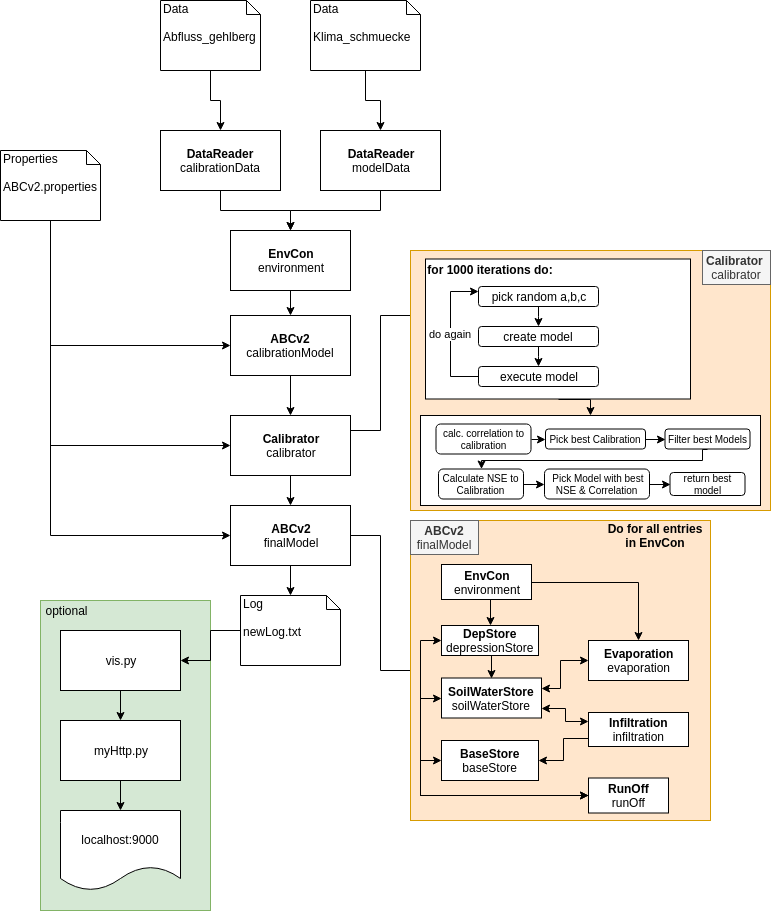

The diagram above was exported from draw.io. Its source (the exported page's mxGraphModel, read from the mxfile embedded in the PNG):
<mxGraphModel dx="1394" dy="835" grid="1" gridSize="10" guides="1" tooltips="1" connect="1" arrows="1" fold="1" page="1" pageScale="1" pageWidth="827" pageHeight="1169" math="0" shadow="0">
  <root>
    <mxCell id="0" />
    <mxCell id="1" parent="0" />
    <mxCell id="uhC827p6QTBoIbnO3Fbg-28" value="" style="rounded=0;whiteSpace=wrap;html=1;fillColor=#d5e8d4;strokeColor=#82b366;" parent="1" vertex="1">
      <mxGeometry x="60" y="650" width="170" height="310" as="geometry" />
    </mxCell>
    <mxCell id="uhC827p6QTBoIbnO3Fbg-6" style="edgeStyle=orthogonalEdgeStyle;rounded=0;orthogonalLoop=1;jettySize=auto;html=1;exitX=0.5;exitY=1;exitDx=0;exitDy=0;exitPerimeter=0;" parent="1" source="uhC827p6QTBoIbnO3Fbg-1" target="uhC827p6QTBoIbnO3Fbg-4" edge="1">
      <mxGeometry relative="1" as="geometry" />
    </mxCell>
    <mxCell id="uhC827p6QTBoIbnO3Fbg-1" value="&lt;span style=&quot;background-color: rgb(255 , 255 , 255)&quot;&gt;Data&amp;nbsp;&lt;br&gt;&lt;br&gt;Abfluss_gehlberg&lt;/span&gt;&lt;br&gt;" style="shape=note;whiteSpace=wrap;html=1;size=14;verticalAlign=top;align=left;spacingTop=-6;" parent="1" vertex="1">
      <mxGeometry x="180" y="50" width="100" height="70" as="geometry" />
    </mxCell>
    <mxCell id="uhC827p6QTBoIbnO3Fbg-7" style="edgeStyle=orthogonalEdgeStyle;rounded=0;orthogonalLoop=1;jettySize=auto;html=1;exitX=0.5;exitY=1;exitDx=0;exitDy=0;exitPerimeter=0;" parent="1" source="uhC827p6QTBoIbnO3Fbg-2" target="uhC827p6QTBoIbnO3Fbg-5" edge="1">
      <mxGeometry relative="1" as="geometry" />
    </mxCell>
    <mxCell id="uhC827p6QTBoIbnO3Fbg-2" value="Data&lt;br&gt;&lt;br&gt;Klima_schmuecke&lt;br&gt;" style="shape=note;whiteSpace=wrap;html=1;size=14;verticalAlign=top;align=left;spacingTop=-6;" parent="1" vertex="1">
      <mxGeometry x="330" y="50" width="110" height="70" as="geometry" />
    </mxCell>
    <mxCell id="uhC827p6QTBoIbnO3Fbg-12" style="edgeStyle=orthogonalEdgeStyle;rounded=0;orthogonalLoop=1;jettySize=auto;html=1;exitX=0.5;exitY=1;exitDx=0;exitDy=0;exitPerimeter=0;entryX=0;entryY=0.5;entryDx=0;entryDy=0;" parent="1" source="uhC827p6QTBoIbnO3Fbg-3" target="uhC827p6QTBoIbnO3Fbg-8" edge="1">
      <mxGeometry relative="1" as="geometry" />
    </mxCell>
    <mxCell id="uhC827p6QTBoIbnO3Fbg-19" style="edgeStyle=orthogonalEdgeStyle;rounded=0;orthogonalLoop=1;jettySize=auto;html=1;exitX=0.5;exitY=1;exitDx=0;exitDy=0;exitPerimeter=0;entryX=0;entryY=0.5;entryDx=0;entryDy=0;" parent="1" source="uhC827p6QTBoIbnO3Fbg-3" target="uhC827p6QTBoIbnO3Fbg-16" edge="1">
      <mxGeometry relative="1" as="geometry" />
    </mxCell>
    <mxCell id="uhC827p6QTBoIbnO3Fbg-33" style="edgeStyle=orthogonalEdgeStyle;rounded=0;orthogonalLoop=1;jettySize=auto;html=1;entryX=0;entryY=0.5;entryDx=0;entryDy=0;" parent="1" source="uhC827p6QTBoIbnO3Fbg-3" target="uhC827p6QTBoIbnO3Fbg-9" edge="1">
      <mxGeometry relative="1" as="geometry">
        <Array as="points">
          <mxPoint x="70" y="495" />
        </Array>
      </mxGeometry>
    </mxCell>
    <mxCell id="uhC827p6QTBoIbnO3Fbg-3" value="Properties&lt;br&gt;&lt;br&gt;ABCv2.properties&lt;br&gt;" style="shape=note;whiteSpace=wrap;html=1;size=14;verticalAlign=top;align=left;spacingTop=-6;" parent="1" vertex="1">
      <mxGeometry x="20" y="200" width="100" height="70" as="geometry" />
    </mxCell>
    <mxCell id="uhC827p6QTBoIbnO3Fbg-10" style="edgeStyle=orthogonalEdgeStyle;rounded=0;orthogonalLoop=1;jettySize=auto;html=1;exitX=0.5;exitY=1;exitDx=0;exitDy=0;entryX=0.5;entryY=0;entryDx=0;entryDy=0;" parent="1" source="uhC827p6QTBoIbnO3Fbg-4" target="uhC827p6QTBoIbnO3Fbg-35" edge="1">
      <mxGeometry relative="1" as="geometry">
        <mxPoint x="320" y="290" as="targetPoint" />
      </mxGeometry>
    </mxCell>
    <mxCell id="uhC827p6QTBoIbnO3Fbg-4" value="&lt;b&gt;DataReader &lt;/b&gt;calibrationData" style="rounded=0;whiteSpace=wrap;html=1;" parent="1" vertex="1">
      <mxGeometry x="180" y="180" width="120" height="60" as="geometry" />
    </mxCell>
    <mxCell id="uhC827p6QTBoIbnO3Fbg-11" style="edgeStyle=orthogonalEdgeStyle;rounded=0;orthogonalLoop=1;jettySize=auto;html=1;exitX=0.5;exitY=1;exitDx=0;exitDy=0;entryX=0.5;entryY=0;entryDx=0;entryDy=0;" parent="1" source="uhC827p6QTBoIbnO3Fbg-5" target="uhC827p6QTBoIbnO3Fbg-35" edge="1">
      <mxGeometry relative="1" as="geometry">
        <mxPoint x="310" y="320" as="targetPoint" />
      </mxGeometry>
    </mxCell>
    <mxCell id="uhC827p6QTBoIbnO3Fbg-5" value="&lt;b&gt;DataReader&lt;/b&gt;&lt;br&gt;modelData&lt;br&gt;" style="rounded=0;whiteSpace=wrap;html=1;" parent="1" vertex="1">
      <mxGeometry x="340" y="180" width="120" height="60" as="geometry" />
    </mxCell>
    <mxCell id="uhC827p6QTBoIbnO3Fbg-18" style="edgeStyle=orthogonalEdgeStyle;rounded=0;orthogonalLoop=1;jettySize=auto;html=1;exitX=0.5;exitY=1;exitDx=0;exitDy=0;" parent="1" source="uhC827p6QTBoIbnO3Fbg-8" target="uhC827p6QTBoIbnO3Fbg-9" edge="1">
      <mxGeometry relative="1" as="geometry" />
    </mxCell>
    <mxCell id="uhC827p6QTBoIbnO3Fbg-8" value="&lt;b&gt;ABCv2&lt;/b&gt;&lt;br&gt;calibrationModel&lt;br&gt;" style="rounded=0;whiteSpace=wrap;html=1;" parent="1" vertex="1">
      <mxGeometry x="250" y="365" width="120" height="60" as="geometry" />
    </mxCell>
    <mxCell id="uhC827p6QTBoIbnO3Fbg-17" style="edgeStyle=orthogonalEdgeStyle;rounded=0;orthogonalLoop=1;jettySize=auto;html=1;" parent="1" source="uhC827p6QTBoIbnO3Fbg-9" target="uhC827p6QTBoIbnO3Fbg-16" edge="1">
      <mxGeometry relative="1" as="geometry" />
    </mxCell>
    <mxCell id="uhC827p6QTBoIbnO3Fbg-31" style="edgeStyle=orthogonalEdgeStyle;rounded=0;orthogonalLoop=1;jettySize=auto;html=1;exitX=1;exitY=0.25;exitDx=0;exitDy=0;entryX=0;entryY=0.25;entryDx=0;entryDy=0;endArrow=none;endFill=0;" parent="1" source="uhC827p6QTBoIbnO3Fbg-9" target="uhC827p6QTBoIbnO3Fbg-30" edge="1">
      <mxGeometry relative="1" as="geometry" />
    </mxCell>
    <mxCell id="uhC827p6QTBoIbnO3Fbg-9" value="&lt;b&gt;Calibrator&lt;/b&gt;&lt;br&gt;calibrator&lt;br&gt;" style="rounded=0;whiteSpace=wrap;html=1;" parent="1" vertex="1">
      <mxGeometry x="250" y="465" width="120" height="60" as="geometry" />
    </mxCell>
    <mxCell id="uhC827p6QTBoIbnO3Fbg-20" style="edgeStyle=orthogonalEdgeStyle;rounded=0;orthogonalLoop=1;jettySize=auto;html=1;exitX=0.5;exitY=1;exitDx=0;exitDy=0;" parent="1" source="uhC827p6QTBoIbnO3Fbg-16" target="uhC827p6QTBoIbnO3Fbg-21" edge="1">
      <mxGeometry relative="1" as="geometry">
        <mxPoint x="310" y="680" as="targetPoint" />
      </mxGeometry>
    </mxCell>
    <mxCell id="uhC827p6QTBoIbnO3Fbg-68" style="edgeStyle=elbowEdgeStyle;rounded=0;orthogonalLoop=1;jettySize=auto;html=1;exitX=1;exitY=0.5;exitDx=0;exitDy=0;startArrow=none;startFill=0;endArrow=none;endFill=0;" parent="1" source="uhC827p6QTBoIbnO3Fbg-16" target="uhC827p6QTBoIbnO3Fbg-37" edge="1">
      <mxGeometry relative="1" as="geometry" />
    </mxCell>
    <mxCell id="uhC827p6QTBoIbnO3Fbg-16" value="&lt;b&gt;ABCv2&lt;/b&gt;&lt;br&gt;finalModel&lt;br&gt;" style="rounded=0;whiteSpace=wrap;html=1;" parent="1" vertex="1">
      <mxGeometry x="250" y="555" width="120" height="60" as="geometry" />
    </mxCell>
    <mxCell id="uhC827p6QTBoIbnO3Fbg-24" style="edgeStyle=orthogonalEdgeStyle;rounded=0;orthogonalLoop=1;jettySize=auto;html=1;exitX=0;exitY=0.5;exitDx=0;exitDy=0;exitPerimeter=0;" parent="1" source="uhC827p6QTBoIbnO3Fbg-21" target="uhC827p6QTBoIbnO3Fbg-22" edge="1">
      <mxGeometry relative="1" as="geometry" />
    </mxCell>
    <mxCell id="uhC827p6QTBoIbnO3Fbg-21" value="Log&lt;br&gt;&lt;br&gt;newLog.txt&lt;br&gt;" style="shape=note;whiteSpace=wrap;html=1;size=14;verticalAlign=top;align=left;spacingTop=-6;" parent="1" vertex="1">
      <mxGeometry x="260" y="645" width="100" height="70" as="geometry" />
    </mxCell>
    <mxCell id="uhC827p6QTBoIbnO3Fbg-25" style="edgeStyle=orthogonalEdgeStyle;rounded=0;orthogonalLoop=1;jettySize=auto;html=1;exitX=0.5;exitY=1;exitDx=0;exitDy=0;" parent="1" source="uhC827p6QTBoIbnO3Fbg-22" target="uhC827p6QTBoIbnO3Fbg-23" edge="1">
      <mxGeometry relative="1" as="geometry" />
    </mxCell>
    <mxCell id="uhC827p6QTBoIbnO3Fbg-22" value="vis.py" style="rounded=0;whiteSpace=wrap;html=1;" parent="1" vertex="1">
      <mxGeometry x="80" y="680" width="120" height="60" as="geometry" />
    </mxCell>
    <mxCell id="uhC827p6QTBoIbnO3Fbg-27" style="edgeStyle=orthogonalEdgeStyle;rounded=0;orthogonalLoop=1;jettySize=auto;html=1;exitX=0.5;exitY=1;exitDx=0;exitDy=0;entryX=0.5;entryY=0;entryDx=0;entryDy=0;" parent="1" source="uhC827p6QTBoIbnO3Fbg-23" target="uhC827p6QTBoIbnO3Fbg-26" edge="1">
      <mxGeometry relative="1" as="geometry" />
    </mxCell>
    <mxCell id="uhC827p6QTBoIbnO3Fbg-23" value="myHttp.py" style="rounded=0;whiteSpace=wrap;html=1;" parent="1" vertex="1">
      <mxGeometry x="80" y="770" width="120" height="60" as="geometry" />
    </mxCell>
    <mxCell id="uhC827p6QTBoIbnO3Fbg-26" value="localhost:9000" style="shape=document;whiteSpace=wrap;html=1;boundedLbl=1;" parent="1" vertex="1">
      <mxGeometry x="80" y="860" width="120" height="80" as="geometry" />
    </mxCell>
    <mxCell id="uhC827p6QTBoIbnO3Fbg-29" value="optional" style="text;html=1;strokeColor=none;fillColor=none;align=center;verticalAlign=middle;whiteSpace=wrap;rounded=0;" parent="1" vertex="1">
      <mxGeometry x="66" y="650" width="40" height="20" as="geometry" />
    </mxCell>
    <mxCell id="uhC827p6QTBoIbnO3Fbg-30" value="&lt;div style=&quot;text-align: left&quot;&gt;&lt;br&gt;&lt;/div&gt;" style="rounded=0;whiteSpace=wrap;html=1;fillColor=#ffe6cc;strokeColor=#d79b00;" parent="1" vertex="1">
      <mxGeometry x="430" y="300" width="360" height="260" as="geometry" />
    </mxCell>
    <mxCell id="uhC827p6QTBoIbnO3Fbg-36" style="edgeStyle=orthogonalEdgeStyle;rounded=0;orthogonalLoop=1;jettySize=auto;html=1;exitX=0.5;exitY=1;exitDx=0;exitDy=0;entryX=0.5;entryY=0;entryDx=0;entryDy=0;" parent="1" source="uhC827p6QTBoIbnO3Fbg-35" target="uhC827p6QTBoIbnO3Fbg-8" edge="1">
      <mxGeometry relative="1" as="geometry" />
    </mxCell>
    <mxCell id="uhC827p6QTBoIbnO3Fbg-35" value="&lt;b&gt;EnvCon&lt;/b&gt;&lt;br&gt;environment&lt;br&gt;" style="rounded=0;whiteSpace=wrap;html=1;" parent="1" vertex="1">
      <mxGeometry x="250" y="280" width="120" height="60" as="geometry" />
    </mxCell>
    <mxCell id="uhC827p6QTBoIbnO3Fbg-37" value="" style="rounded=0;whiteSpace=wrap;html=1;fillColor=#ffe6cc;strokeColor=#d79b00;" parent="1" vertex="1">
      <mxGeometry x="430" y="570" width="300" height="300" as="geometry" />
    </mxCell>
    <mxCell id="uhC827p6QTBoIbnO3Fbg-47" style="edgeStyle=orthogonalEdgeStyle;rounded=0;orthogonalLoop=1;jettySize=auto;html=1;exitX=0.5;exitY=1;exitDx=0;exitDy=0;entryX=0.5;entryY=0;entryDx=0;entryDy=0;" parent="1" source="uhC827p6QTBoIbnO3Fbg-38" target="uhC827p6QTBoIbnO3Fbg-39" edge="1">
      <mxGeometry relative="1" as="geometry" />
    </mxCell>
    <mxCell id="uhC827p6QTBoIbnO3Fbg-48" style="edgeStyle=orthogonalEdgeStyle;rounded=0;orthogonalLoop=1;jettySize=auto;html=1;exitX=1;exitY=0.5;exitDx=0;exitDy=0;" parent="1" source="uhC827p6QTBoIbnO3Fbg-38" target="uhC827p6QTBoIbnO3Fbg-43" edge="1">
      <mxGeometry relative="1" as="geometry" />
    </mxCell>
    <mxCell id="uhC827p6QTBoIbnO3Fbg-38" value="&lt;b&gt;EnvCon&lt;/b&gt;&lt;br&gt;environment&lt;br&gt;" style="rounded=0;whiteSpace=wrap;html=1;" parent="1" vertex="1">
      <mxGeometry x="461" y="614" width="90" height="35" as="geometry" />
    </mxCell>
    <mxCell id="uhC827p6QTBoIbnO3Fbg-55" style="edgeStyle=orthogonalEdgeStyle;rounded=0;orthogonalLoop=1;jettySize=auto;html=1;exitX=0.5;exitY=1;exitDx=0;exitDy=0;entryX=0.5;entryY=0;entryDx=0;entryDy=0;" parent="1" source="uhC827p6QTBoIbnO3Fbg-39" target="uhC827p6QTBoIbnO3Fbg-40" edge="1">
      <mxGeometry relative="1" as="geometry" />
    </mxCell>
    <mxCell id="uhC827p6QTBoIbnO3Fbg-65" style="edgeStyle=elbowEdgeStyle;rounded=0;orthogonalLoop=1;jettySize=auto;html=1;exitX=0;exitY=0.5;exitDx=0;exitDy=0;entryX=0;entryY=0.5;entryDx=0;entryDy=0;startArrow=classic;startFill=1;endArrow=classic;endFill=1;" parent="1" source="uhC827p6QTBoIbnO3Fbg-39" target="uhC827p6QTBoIbnO3Fbg-42" edge="1">
      <mxGeometry relative="1" as="geometry">
        <Array as="points">
          <mxPoint x="440" y="740" />
        </Array>
      </mxGeometry>
    </mxCell>
    <mxCell id="uhC827p6QTBoIbnO3Fbg-39" value="&lt;b&gt;DepStore&lt;/b&gt;&lt;br&gt;depressionStore&lt;br&gt;" style="html=1;" parent="1" vertex="1">
      <mxGeometry x="461" y="675" width="97" height="30" as="geometry" />
    </mxCell>
    <mxCell id="uhC827p6QTBoIbnO3Fbg-64" style="edgeStyle=elbowEdgeStyle;rounded=0;orthogonalLoop=1;jettySize=auto;html=1;exitX=1;exitY=0.75;exitDx=0;exitDy=0;entryX=0;entryY=0.25;entryDx=0;entryDy=0;startArrow=classic;startFill=1;endArrow=classic;endFill=1;" parent="1" source="uhC827p6QTBoIbnO3Fbg-40" target="uhC827p6QTBoIbnO3Fbg-44" edge="1">
      <mxGeometry relative="1" as="geometry" />
    </mxCell>
    <mxCell id="uhC827p6QTBoIbnO3Fbg-66" style="edgeStyle=elbowEdgeStyle;rounded=0;orthogonalLoop=1;jettySize=auto;html=1;exitX=0;exitY=0.5;exitDx=0;exitDy=0;entryX=0;entryY=0.5;entryDx=0;entryDy=0;startArrow=classic;startFill=1;endArrow=classic;endFill=1;" parent="1" source="uhC827p6QTBoIbnO3Fbg-40" target="uhC827p6QTBoIbnO3Fbg-42" edge="1">
      <mxGeometry relative="1" as="geometry">
        <Array as="points">
          <mxPoint x="440" y="770" />
        </Array>
      </mxGeometry>
    </mxCell>
    <mxCell id="uhC827p6QTBoIbnO3Fbg-40" value="&lt;b&gt;SoilWaterStore&lt;br&gt;&lt;/b&gt;soilWaterStore&lt;b&gt;&lt;br&gt;&lt;/b&gt;" style="html=1;" parent="1" vertex="1">
      <mxGeometry x="461" y="727.5" width="100" height="40" as="geometry" />
    </mxCell>
    <mxCell id="LVd_NxxXh3NWyNmP5Yng-5" style="edgeStyle=orthogonalEdgeStyle;rounded=0;orthogonalLoop=1;jettySize=auto;html=1;exitX=0;exitY=0.5;exitDx=0;exitDy=0;entryX=0;entryY=0.5;entryDx=0;entryDy=0;endArrow=none;endFill=0;startArrow=classic;startFill=1;" edge="1" parent="1" source="uhC827p6QTBoIbnO3Fbg-41" target="uhC827p6QTBoIbnO3Fbg-42">
      <mxGeometry relative="1" as="geometry">
        <Array as="points">
          <mxPoint x="440" y="810" />
          <mxPoint x="440" y="845" />
        </Array>
      </mxGeometry>
    </mxCell>
    <mxCell id="uhC827p6QTBoIbnO3Fbg-41" value="&lt;b&gt;BaseStore&lt;/b&gt;&lt;br&gt;baseStore&lt;br&gt;" style="html=1;" parent="1" vertex="1">
      <mxGeometry x="461" y="790" width="97" height="40" as="geometry" />
    </mxCell>
    <mxCell id="uhC827p6QTBoIbnO3Fbg-42" value="&lt;b&gt;RunOff&lt;/b&gt;&lt;br&gt;runOff&lt;br&gt;" style="html=1;" parent="1" vertex="1">
      <mxGeometry x="608" y="827.5" width="80" height="35" as="geometry" />
    </mxCell>
    <mxCell id="uhC827p6QTBoIbnO3Fbg-53" style="edgeStyle=orthogonalEdgeStyle;rounded=0;orthogonalLoop=1;jettySize=auto;html=1;exitX=0;exitY=0.5;exitDx=0;exitDy=0;entryX=1;entryY=0.25;entryDx=0;entryDy=0;startArrow=classic;startFill=1;" parent="1" source="uhC827p6QTBoIbnO3Fbg-43" target="uhC827p6QTBoIbnO3Fbg-40" edge="1">
      <mxGeometry relative="1" as="geometry">
        <Array as="points">
          <mxPoint x="580" y="710" />
          <mxPoint x="580" y="738" />
        </Array>
      </mxGeometry>
    </mxCell>
    <mxCell id="uhC827p6QTBoIbnO3Fbg-43" value="&lt;b&gt;Evaporation&lt;br&gt;&lt;/b&gt;evaporation&lt;b&gt;&lt;br&gt;&lt;/b&gt;" style="html=1;" parent="1" vertex="1">
      <mxGeometry x="608" y="690" width="100" height="40" as="geometry" />
    </mxCell>
    <mxCell id="uhC827p6QTBoIbnO3Fbg-61" style="edgeStyle=orthogonalEdgeStyle;rounded=0;orthogonalLoop=1;jettySize=auto;html=1;exitX=0;exitY=0.75;exitDx=0;exitDy=0;entryX=1;entryY=0.5;entryDx=0;entryDy=0;startArrow=none;startFill=0;endArrow=classic;endFill=1;" parent="1" source="uhC827p6QTBoIbnO3Fbg-44" target="uhC827p6QTBoIbnO3Fbg-41" edge="1">
      <mxGeometry relative="1" as="geometry" />
    </mxCell>
    <mxCell id="uhC827p6QTBoIbnO3Fbg-44" value="&lt;b&gt;Infiltration&lt;/b&gt;&lt;br&gt;infiltration&lt;br&gt;" style="html=1;" parent="1" vertex="1">
      <mxGeometry x="608" y="762" width="100" height="34" as="geometry" />
    </mxCell>
    <mxCell id="uhC827p6QTBoIbnO3Fbg-69" value="Do for all entries in EnvCon" style="text;html=1;strokeColor=none;fillColor=none;align=center;verticalAlign=middle;whiteSpace=wrap;rounded=0;fontStyle=1" parent="1" vertex="1">
      <mxGeometry x="620" y="575" width="110" height="20" as="geometry" />
    </mxCell>
    <mxCell id="mkJUxlQdu8eXDeNISu7l-36" style="edgeStyle=orthogonalEdgeStyle;rounded=0;orthogonalLoop=1;jettySize=auto;html=1;exitX=0.5;exitY=1;exitDx=0;exitDy=0;entryX=0.5;entryY=0;entryDx=0;entryDy=0;startArrow=none;startFill=0;endArrow=classic;endFill=1;fontSize=10;" parent="1" source="mkJUxlQdu8eXDeNISu7l-19" target="mkJUxlQdu8eXDeNISu7l-20" edge="1">
      <mxGeometry relative="1" as="geometry" />
    </mxCell>
    <mxCell id="mkJUxlQdu8eXDeNISu7l-19" value="v" style="rounded=0;whiteSpace=wrap;html=1;" parent="1" vertex="1">
      <mxGeometry x="445" y="308.5" width="265" height="140" as="geometry" />
    </mxCell>
    <mxCell id="mkJUxlQdu8eXDeNISu7l-16" style="edgeStyle=elbowEdgeStyle;rounded=0;orthogonalLoop=1;jettySize=auto;html=1;exitX=0.5;exitY=1;exitDx=0;exitDy=0;entryX=0.5;entryY=0;entryDx=0;entryDy=0;startArrow=none;startFill=0;endArrow=classic;endFill=1;" parent="1" source="mkJUxlQdu8eXDeNISu7l-2" target="mkJUxlQdu8eXDeNISu7l-3" edge="1">
      <mxGeometry relative="1" as="geometry" />
    </mxCell>
    <mxCell id="mkJUxlQdu8eXDeNISu7l-2" value="pick random a,b,c" style="rounded=1;whiteSpace=wrap;html=1;" parent="1" vertex="1">
      <mxGeometry x="498" y="336" width="120" height="20" as="geometry" />
    </mxCell>
    <mxCell id="mkJUxlQdu8eXDeNISu7l-17" style="edgeStyle=elbowEdgeStyle;rounded=0;orthogonalLoop=1;jettySize=auto;html=1;exitX=0.5;exitY=1;exitDx=0;exitDy=0;entryX=0.5;entryY=0;entryDx=0;entryDy=0;startArrow=none;startFill=0;endArrow=classic;endFill=1;" parent="1" source="mkJUxlQdu8eXDeNISu7l-3" target="mkJUxlQdu8eXDeNISu7l-4" edge="1">
      <mxGeometry relative="1" as="geometry" />
    </mxCell>
    <mxCell id="mkJUxlQdu8eXDeNISu7l-3" value="create model" style="rounded=1;whiteSpace=wrap;html=1;" parent="1" vertex="1">
      <mxGeometry x="498" y="376" width="120" height="20" as="geometry" />
    </mxCell>
    <mxCell id="mkJUxlQdu8eXDeNISu7l-18" value="do again" style="edgeStyle=elbowEdgeStyle;rounded=0;orthogonalLoop=1;jettySize=auto;html=1;exitX=0;exitY=0.5;exitDx=0;exitDy=0;entryX=0;entryY=0.25;entryDx=0;entryDy=0;startArrow=none;startFill=0;endArrow=classic;endFill=1;" parent="1" source="mkJUxlQdu8eXDeNISu7l-4" target="mkJUxlQdu8eXDeNISu7l-2" edge="1">
      <mxGeometry relative="1" as="geometry">
        <Array as="points">
          <mxPoint x="470" y="390" />
        </Array>
      </mxGeometry>
    </mxCell>
    <mxCell id="mkJUxlQdu8eXDeNISu7l-4" value="execute model" style="rounded=1;whiteSpace=wrap;html=1;" parent="1" vertex="1">
      <mxGeometry x="498" y="416" width="120" height="20" as="geometry" />
    </mxCell>
    <mxCell id="mkJUxlQdu8eXDeNISu7l-20" value="" style="html=1;" parent="1" vertex="1">
      <mxGeometry x="440" y="465" width="340" height="90" as="geometry" />
    </mxCell>
    <mxCell id="uhC827p6QTBoIbnO3Fbg-34" value="&lt;b&gt;for 1000 iterations do:&lt;/b&gt;" style="text;html=1;strokeColor=none;fillColor=none;align=center;verticalAlign=middle;whiteSpace=wrap;rounded=0;" parent="1" vertex="1">
      <mxGeometry x="445" y="308.5" width="130" height="20" as="geometry" />
    </mxCell>
    <mxCell id="mkJUxlQdu8eXDeNISu7l-25" style="edgeStyle=elbowEdgeStyle;rounded=0;orthogonalLoop=1;jettySize=auto;html=1;exitX=1;exitY=0.5;exitDx=0;exitDy=0;entryX=0;entryY=0.5;entryDx=0;entryDy=0;startArrow=none;startFill=0;endArrow=classic;endFill=1;" parent="1" source="mkJUxlQdu8eXDeNISu7l-5" target="mkJUxlQdu8eXDeNISu7l-10" edge="1">
      <mxGeometry relative="1" as="geometry" />
    </mxCell>
    <mxCell id="mkJUxlQdu8eXDeNISu7l-5" value="calc. correlation to calibration" style="rounded=1;whiteSpace=wrap;html=1;fontSize=10;" parent="1" vertex="1">
      <mxGeometry x="455.5" y="473.5" width="95" height="30" as="geometry" />
    </mxCell>
    <mxCell id="mkJUxlQdu8eXDeNISu7l-37" style="edgeStyle=orthogonalEdgeStyle;rounded=0;orthogonalLoop=1;jettySize=auto;html=1;exitX=1;exitY=0.5;exitDx=0;exitDy=0;entryX=0;entryY=0.5;entryDx=0;entryDy=0;startArrow=none;startFill=0;endArrow=classic;endFill=1;fontSize=10;" parent="1" source="mkJUxlQdu8eXDeNISu7l-10" target="mkJUxlQdu8eXDeNISu7l-11" edge="1">
      <mxGeometry relative="1" as="geometry" />
    </mxCell>
    <mxCell id="mkJUxlQdu8eXDeNISu7l-10" value="&lt;span style=&quot;font-size: 10px;&quot;&gt;Pick best Calibration&lt;/span&gt;" style="rounded=1;whiteSpace=wrap;html=1;fontSize=10;" parent="1" vertex="1">
      <mxGeometry x="565" y="478.5" width="100" height="20" as="geometry" />
    </mxCell>
    <mxCell id="mkJUxlQdu8eXDeNISu7l-33" style="edgeStyle=orthogonalEdgeStyle;rounded=0;orthogonalLoop=1;jettySize=auto;html=1;exitX=0.5;exitY=1;exitDx=0;exitDy=0;startArrow=none;startFill=0;endArrow=classic;endFill=1;fontSize=10;" parent="1" source="mkJUxlQdu8eXDeNISu7l-11" target="mkJUxlQdu8eXDeNISu7l-13" edge="1">
      <mxGeometry relative="1" as="geometry">
        <Array as="points">
          <mxPoint x="722" y="499" />
          <mxPoint x="722" y="510" />
          <mxPoint x="501" y="510" />
        </Array>
      </mxGeometry>
    </mxCell>
    <mxCell id="mkJUxlQdu8eXDeNISu7l-11" value="Filter best Models" style="rounded=1;whiteSpace=wrap;html=1;fontSize=10;" parent="1" vertex="1">
      <mxGeometry x="684.5" y="478.5" width="85" height="20" as="geometry" />
    </mxCell>
    <mxCell id="mkJUxlQdu8eXDeNISu7l-34" style="edgeStyle=orthogonalEdgeStyle;rounded=0;orthogonalLoop=1;jettySize=auto;html=1;exitX=1;exitY=0.5;exitDx=0;exitDy=0;entryX=0;entryY=0.5;entryDx=0;entryDy=0;startArrow=none;startFill=0;endArrow=classic;endFill=1;fontSize=10;" parent="1" source="mkJUxlQdu8eXDeNISu7l-13" target="mkJUxlQdu8eXDeNISu7l-14" edge="1">
      <mxGeometry relative="1" as="geometry" />
    </mxCell>
    <mxCell id="mkJUxlQdu8eXDeNISu7l-13" value="&lt;span style=&quot;font-size: 10px;&quot;&gt;Calculate NSE to Calibration&lt;/span&gt;" style="rounded=1;whiteSpace=wrap;html=1;fontSize=10;" parent="1" vertex="1">
      <mxGeometry x="458" y="518.5" width="85" height="30" as="geometry" />
    </mxCell>
    <mxCell id="mkJUxlQdu8eXDeNISu7l-35" style="edgeStyle=orthogonalEdgeStyle;rounded=0;orthogonalLoop=1;jettySize=auto;html=1;exitX=1;exitY=0.5;exitDx=0;exitDy=0;entryX=1;entryY=0.5;entryDx=0;entryDy=0;startArrow=none;startFill=0;endArrow=classic;endFill=1;fontSize=10;" parent="1" source="mkJUxlQdu8eXDeNISu7l-14" target="mkJUxlQdu8eXDeNISu7l-15" edge="1">
      <mxGeometry relative="1" as="geometry" />
    </mxCell>
    <mxCell id="mkJUxlQdu8eXDeNISu7l-14" value="&lt;span style=&quot;font-size: 10px;&quot;&gt;&amp;nbsp;Pick Model with best NSE &amp;amp; Correlation&lt;/span&gt;" style="rounded=1;whiteSpace=wrap;html=1;fontSize=10;" parent="1" vertex="1">
      <mxGeometry x="564" y="518.5" width="105" height="30" as="geometry" />
    </mxCell>
    <mxCell id="mkJUxlQdu8eXDeNISu7l-15" value="return best model" style="rounded=1;whiteSpace=wrap;html=1;direction=west;fontSize=10;" parent="1" vertex="1">
      <mxGeometry x="689.5" y="522" width="75" height="23" as="geometry" />
    </mxCell>
    <mxCell id="LVd_NxxXh3NWyNmP5Yng-1" value="&lt;b&gt;ABCv2&lt;/b&gt; finalModel" style="text;html=1;strokeColor=#666666;fillColor=#f5f5f5;align=center;verticalAlign=middle;whiteSpace=wrap;rounded=0;fontColor=#333333;" vertex="1" parent="1">
      <mxGeometry x="430" y="570" width="68" height="34" as="geometry" />
    </mxCell>
    <mxCell id="LVd_NxxXh3NWyNmP5Yng-3" value="&lt;b&gt;Calibrator&lt;/b&gt;&amp;nbsp; calibrator" style="text;html=1;strokeColor=#666666;fillColor=#f5f5f5;align=center;verticalAlign=middle;whiteSpace=wrap;rounded=0;fontColor=#333333;" vertex="1" parent="1">
      <mxGeometry x="722" y="300" width="68" height="34" as="geometry" />
    </mxCell>
  </root>
</mxGraphModel>